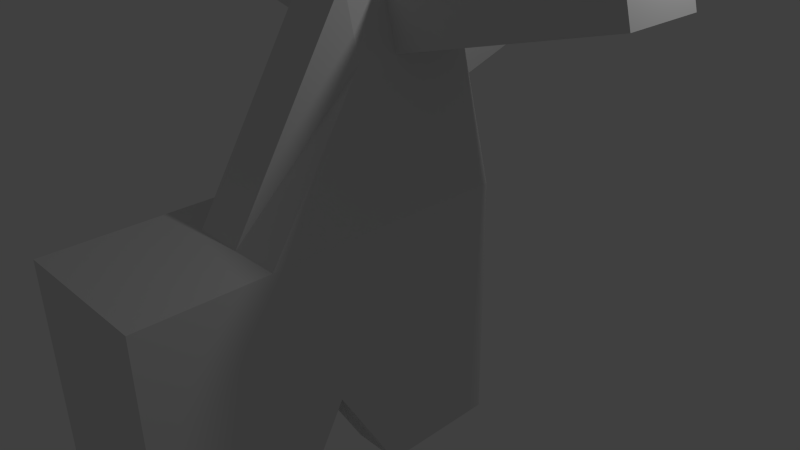 # Source: moose_model_mk1.blend  (saved by Blender 2.69.0; exported with 4.5.12 LTS)
import bpy
from mathutils import Matrix  # noqa: F401  (used for matrix-valued properties, if any)

bpy.ops.wm.read_factory_settings(use_empty=True)
scene = bpy.context.scene
scene.name = 'Scene'

# ---- collections
col_collection_1 = bpy.data.collections.new('Collection 1'); scene.collection.children.link(col_collection_1)

# ---- materials (node trees are filled in below, after node groups)
mat_material = bpy.data.materials.new('Material')
mat_material.alpha_threshold = 0.0
mat_material.use_transparent_shadow = False
mat_material.roughness = 0.5
mat_material.line_color = (0.0, 0.0, 0.0, 1.0)

# ---- material node trees

# ---- world
world_world = bpy.data.worlds.new('World'); scene.world = world_world
world_world.color = (0.05088, 0.05088, 0.05088)
world_world.use_sun_shadow = False
world_world.sun_shadow_jitter_overblur = 0.0
world_world.cycles.sampling_method = 'MANUAL'
world_world.cycles.sample_map_resolution = 256

# ---- cameras
cam_camera = bpy.data.cameras.new('Camera')
cam_camera.clip_end = 100.0
cam_camera.lens = 35.0
cam_camera.sensor_width = 32.0
cam_camera.sensor_height = 18.0
cam_camera.ortho_scale = 7.314
cam_camera.dof.focus_distance = 0.0
cam_camera.dof.aperture_fstop = 128.0

# ---- lights
light_lamp = bpy.data.lights.new('Lamp', 'POINT')
light_lamp.transmission_factor = 0.0
light_lamp.cutoff_distance = 30.0
light_lamp.energy = 100.0
light_lamp.shadow_buffer_clip_start = 1.001
light_lamp.shadow_soft_size = 0.1
light_lamp.shadow_maximum_resolution = 0.006
light_lamp.use_absolute_resolution = True
light_lamp.cycles.use_multiple_importance_sampling = False

# ---- meshes
me_cube = bpy.data.meshes.new('Cube')
me_cube.from_pydata([(1.0, 1.0, -2.392), (1.0, -3.832, -2.445), (-1.0, -3.832, -2.43), (-1.0, 1.0, -2.43), (1.0, 1.0, 1.0), (1.0, -3.832, 1.0), (-1.0, -3.832, 1.0), (-1.0, 1.0, 1.0), (1.0, -0.6106, -2.392), (1.0, -2.221, -2.445), (0.3333, 1.0, -2.392), (-0.3333, 1.0, -2.43), (1.0, 1.0, -0.3333), (1.0, 1.0, 0.3333), (0.3333, -3.832, -2.445), (-0.3333, -3.832, -2.43), (1.0, -3.832, -0.3333), (1.0, -3.832, 0.3333), (-1.0, -2.221, -2.43), (-1.0, -0.6106, -2.43), (-1.0, -3.832, -0.3333), (-1.0, -3.832, 0.3333), (-1.0, 1.0, -0.3333), (-1.0, 1.0, 0.3333), (1.0, -0.6106, 1.0), (1.0, -2.221, 1.0), (0.3333, 1.0, 3.606), (-0.3333, 1.0, 3.606), (0.3333, -3.832, 1.0), (-0.3333, -3.832, 1.0), (-1.0, -2.221, 1.0), (-1.0, -0.6106, 1.0), (0.3333, -0.6106, -2.392), (-0.3333, -0.6106, -2.43), (0.3333, -2.221, -2.445), (-0.3333, -2.221, -2.43), (0.3333, -0.6106, 3.606), (0.3333, -2.221, 1.0), (-0.3333, -0.6106, 3.606), (-0.3333, -2.221, 1.0), (1.0, -0.6106, -0.3333), (1.0, -2.221, -0.3333), (1.0, -0.6106, 0.3333), (1.0, -2.221, 0.3333), (0.3333, -3.832, -0.3333), (-0.3333, -3.832, -0.3333), (0.3333, -3.832, 0.3333), (-0.3333, -3.832, 0.3333), (-1.0, -2.221, -0.3333), (-1.0, -0.6106, -0.3333), (-1.0, -2.221, 0.3333), (-1.0, -0.6106, 0.3333), (0.3333, 1.0, 0.3333), (-0.3333, 1.0, 0.3333), (0.3333, 1.0, -0.3333), (-0.3333, 1.0, -0.3333), (1.788e-07, 1.0, -1.0), (8.941e-08, -0.6106, -1.0), (0.3333, 0.1947, -1.0), (-0.3333, 0.1947, -1.0), (1.49e-07, 0.1947, -1.0), (1.0, -1.416, -1.0), (0.6667, -0.6106, -1.0), (0.6667, -2.221, -1.0), (0.3333, -1.416, -1.0), (0.6667, -1.416, -1.0), (-1.0, -1.416, -1.0), (-0.6667, -0.6106, -1.0), (-0.6667, -2.221, -1.0), (-0.3333, -1.416, -1.0), (-0.6667, -1.416, -1.0), (-5.96e-08, -3.832, -1.0), (0.0, -2.221, -1.0), (0.3333, -3.027, -1.0), (-0.3333, -3.027, -1.0), (-2.98e-08, -3.027, -1.0), (-0.5556, 1.0, 2.737), (-0.7778, 1.0, 1.869), (-1.0, -0.07375, 1.0), (-1.0, 0.4631, 1.0), (-0.3333, -0.07375, 3.606), (-0.3333, 0.4631, 3.606), (-0.7778, -0.6106, 1.869), (-0.5556, -0.6106, 2.737), (-0.5556, 0.4631, 2.737), (-0.5556, -0.07375, 2.737), (-0.7778, 0.4631, 1.869), (-0.7778, -0.07375, 1.869), (1.0, -0.07375, 1.0), (1.0, 0.4631, 1.0), (0.5556, 1.0, 2.737), (0.7778, 1.0, 1.869), (0.3333, -0.07375, 3.606), (0.3333, 0.4631, 3.606), (0.5556, -0.6106, 2.737), (0.7778, -0.6106, 1.869), (0.7778, 0.4631, 1.869), (0.7778, -0.07375, 1.869), (0.5556, 0.4631, 2.737), (0.5556, -0.07375, 2.737), (3.242, 1.0, 4.35), (3.464, 1.0, 3.481), (3.242, -0.07375, 4.35), (3.242, 0.4631, 4.35), (3.464, 0.4631, 3.481), (3.464, -0.07375, 3.481), (-3.041, 1.0, 4.299), (-3.264, 1.0, 3.43), (-3.041, -0.07375, 4.299), (-3.041, 0.4631, 4.299), (-3.264, 0.4631, 3.43), (-3.264, -0.07375, 3.43), (-3.041, 1.0, 4.299), (-3.264, 1.0, 3.43), (-3.041, -0.07375, 4.299), (-3.041, 0.4631, 4.299), (-3.264, 0.4631, 3.43), (-3.264, -0.07375, 3.43), (-3.041, 1.0, 4.299), (-3.264, 1.0, 3.43), (-3.041, -0.07375, 4.299), (-3.041, 0.4631, 4.299), (-3.264, 0.4631, 3.43), (-3.264, -0.07375, 3.43), (-0.2222, 1.0, 3.606), (-0.1111, 1.0, 3.606), (2.384e-07, 1.0, 3.606), (0.1111, 1.0, 3.606), (0.2222, 1.0, 3.606), (-0.2222, 1.0, 0.3333), (-0.1111, 1.0, 0.3333), (1.788e-07, 1.0, 0.3333), (0.1111, 1.0, 0.3333), (0.2222, 1.0, 0.3333), (0.3333, 1.0, 0.8787), (0.3333, 1.0, 1.424), (0.3333, 1.0, 1.97), (0.3333, 1.0, 2.515), (0.3333, 1.0, 3.06), (-0.3333, 1.0, 0.8787), (-0.3333, 1.0, 1.424), (-0.3333, 1.0, 1.97), (-0.3333, 1.0, 2.515), (-0.3333, 1.0, 3.06), (0.2222, 2.659, 3.06), (0.1111, 2.659, 3.06), (2.384e-07, 2.659, 3.06), (-0.1111, 2.659, 3.06), (-0.2222, 2.659, 3.06), (0.2222, 2.659, 2.515), (0.1111, 2.659, 2.515), (2.086e-07, 2.659, 2.515), (-0.1111, 2.659, 2.515), (-0.2222, 2.659, 2.515), (0.2222, 1.0, 1.97), (0.1111, 1.0, 1.97), (1.788e-07, 1.0, 1.97), (-0.1111, 1.0, 1.97), (-0.2222, 1.0, 1.97), (0.2222, 1.0, 1.424), (0.1111, 1.0, 1.424), (1.788e-07, 1.0, 1.424), (-0.1111, 1.0, 1.424), (-0.2222, 1.0, 1.424), (0.2222, 1.0, 0.8787), (0.1111, 1.0, 0.8787), (1.788e-07, 1.0, 0.8787), (-0.1111, 1.0, 0.8787), (-0.2222, 1.0, 0.8787)], [], [(35, 74, 15, 2, 18, 68), (39, 30, 6, 29), (43, 25, 5, 17), (47, 29, 6, 21), (51, 31, 78, 79, 7, 23), (55, 11, 3, 22), (11, 59, 33, 67, 19, 3), (70, 68, 18, 66), (0, 8, 62, 32, 58, 10), (60, 57, 33, 59), (65, 63, 34, 64), (32, 64, 34, 72, 35, 69, 33, 57), (9, 1, 14, 73, 34, 63), (75, 71, 15, 74), (25, 37, 28, 5), (37, 39, 29, 28), (99, 92, 36, 94), (24, 95, 94, 36, 37, 25), (26, 128, 127, 126, 125, 124, 27, 81, 80, 38, 36, 92, 93), (36, 38, 39, 37), (87, 78, 31, 82), (38, 83, 82, 31, 30, 39), (9, 41, 16, 1), (41, 43, 17, 16), (0, 12, 40, 8), (8, 40, 41, 9, 61), (12, 13, 42, 40), (40, 42, 43, 41), (13, 4, 89, 88, 24, 42), (42, 24, 25, 43), (15, 45, 20, 2), (45, 47, 21, 20), (1, 16, 44, 14), (14, 44, 45, 15, 71), (16, 17, 46, 44), (44, 46, 47, 45), (17, 5, 28, 46), (46, 28, 29, 47), (19, 49, 22, 3), (49, 51, 23, 22), (2, 20, 48, 18), (18, 48, 49, 19, 66), (20, 21, 50, 48), (48, 50, 51, 49), (21, 6, 30, 50), (50, 30, 31, 51), (27, 143, 142, 141, 140, 139, 53, 23, 7, 77, 76), (53, 55, 22, 23), (4, 13, 52, 134, 135, 136, 137, 138, 26, 90, 91), (168, 129, 53, 139), (13, 12, 54, 52), (52, 54, 55, 53, 129, 130, 131, 132, 133), (12, 0, 10, 54), (54, 10, 56, 11, 55), (56, 60, 59, 11), (10, 58, 60, 56), (58, 32, 57, 60), (62, 65, 64, 32), (8, 61, 65, 62), (61, 9, 63, 65), (67, 70, 66, 19), (33, 69, 70, 67), (69, 35, 68, 70), (72, 75, 74, 35), (34, 73, 75, 72), (73, 14, 71, 75), (80, 85, 83, 38), (85, 87, 82, 83), (84, 85, 111, 110), (85, 80, 108, 111), (76, 77, 86, 84), (84, 86, 87, 85), (77, 7, 79, 86), (86, 79, 78, 87), (88, 97, 95, 24), (97, 99, 94, 95), (4, 91, 96, 89), (89, 96, 97, 88), (91, 90, 98, 96), (96, 98, 99, 97), (99, 98, 104, 105), (92, 99, 105, 102), (101, 100, 103, 104), (104, 103, 102, 105), (98, 90, 101, 104), (93, 92, 102, 103), (90, 26, 100, 101), (26, 93, 103, 100), (110, 111, 117, 116), (111, 108, 114, 117), (76, 84, 110, 107), (80, 81, 109, 108), (27, 76, 107, 106), (81, 27, 106, 109), (116, 117, 123, 122), (117, 114, 120, 123), (107, 110, 116, 113), (108, 109, 115, 114), (106, 107, 113, 112), (109, 106, 112, 115), (118, 119, 122, 121), (121, 122, 123, 120), (113, 116, 122, 119), (114, 115, 121, 120), (112, 113, 119, 118), (115, 112, 118, 121), (124, 148, 143, 27), (148, 153, 142, 143), (153, 158, 141, 142), (158, 163, 140, 141), (163, 168, 139, 140), (26, 138, 144, 128), (128, 144, 145, 127), (127, 145, 146, 126), (126, 146, 147, 125), (125, 147, 148, 124), (138, 137, 149, 144), (144, 149, 150, 145), (145, 150, 151, 146), (146, 151, 152, 147), (147, 152, 153, 148), (137, 136, 154, 149), (149, 154, 155, 150), (150, 155, 156, 151), (151, 156, 157, 152), (152, 157, 158, 153), (136, 135, 159, 154), (154, 159, 160, 155), (155, 160, 161, 156), (156, 161, 162, 157), (157, 162, 163, 158), (135, 134, 164, 159), (159, 164, 165, 160), (160, 165, 166, 161), (161, 166, 167, 162), (162, 167, 168, 163), (134, 52, 133, 164), (164, 133, 132, 165), (165, 132, 131, 166), (166, 131, 130, 167), (167, 130, 129, 168)])
me_cube.materials.append(mat_material)
me_cube.use_remesh_preserve_volume = False
me_cube.use_remesh_preserve_attributes = False
me_cube.use_mirror_vertex_groups = False
me_cube.update()

# ---- objects
ob_cube = bpy.data.objects.new('Cube', me_cube)
ob_lamp = bpy.data.objects.new('Lamp', light_lamp)
ob_camera = bpy.data.objects.new('Camera', cam_camera)

# ---- transforms, parenting, visibility, modifiers, constraints
ob_cube.location = (0.0, 0.0, 0.0)
ob_cube.lock_rotations_4d = False
ob_cube.empty_display_type = 'ARROWS'
ob_cube.lineart.crease_threshold = 0.0
ob_lamp.location = (4.076, 1.005, 5.904)
ob_lamp.rotation_euler = (0.6503, 0.05522, 1.866)
ob_lamp.lock_rotations_4d = False
ob_lamp.empty_display_type = 'ARROWS'
ob_lamp.color = (0.0, 0.0, 0.0, 0.0)
ob_lamp.lineart.crease_threshold = 0.0
ob_camera.location = (7.481, -6.508, 5.344)
ob_camera.rotation_euler = (1.109, 0.01082, 0.8149)
ob_camera.lock_rotations_4d = False
ob_camera.empty_display_type = 'ARROWS'
ob_camera.color = (0.0, 0.0, 0.0, 0.0)
ob_camera.display_type = 'WIRE'
ob_camera.lineart.crease_threshold = 0.0

# ---- collection membership
col_collection_1.objects.link(ob_cube)
col_collection_1.objects.link(ob_lamp)
col_collection_1.objects.link(ob_camera)

# ---- scene / render settings (as saved in the file)
scene.camera = ob_camera
scene.frame_start = 1; scene.frame_end = 250; scene.frame_set(1)
scene.render.engine = 'BLENDER_EEVEE_NEXT'
scene.render.image_settings.compression = 90
scene.render.resolution_percentage = 50
scene.render.dither_intensity = 0.0
scene.cycles.use_denoising = False
scene.cycles.samples = 10
scene.cycles.sampling_pattern = 'TABULATED_SOBOL'
scene.cycles.light_sampling_threshold = 0.0
scene.cycles.use_adaptive_sampling = False
scene.cycles.use_light_tree = False
scene.cycles.blur_glossy = 0.0
scene.cycles.volume_bounces = 1
scene.cycles.pixel_filter_type = 'GAUSSIAN'
scene.cycles.sample_clamp_indirect = 0.0
scene.view_settings.view_transform = 'Standard'
bpy.context.view_layer.update()
